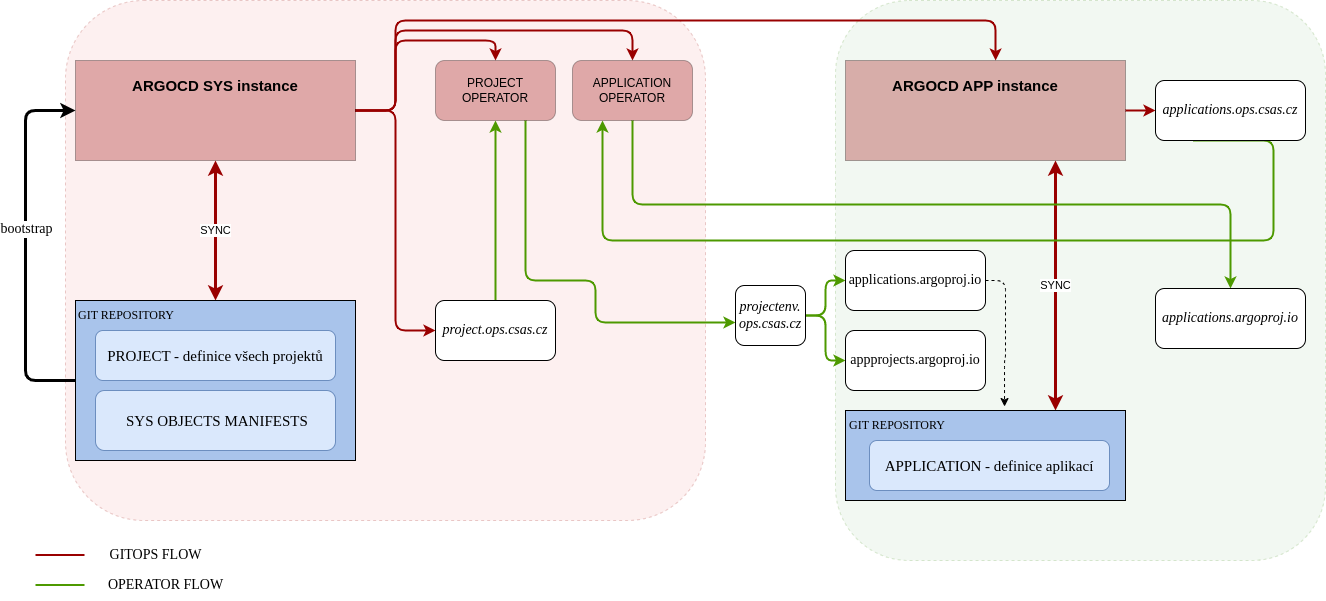

The diagram above was exported from draw.io. Its source (the exported page's mxGraphModel, read from the mxfile embedded in the PNG):
<mxGraphModel dx="1422" dy="757" grid="1" gridSize="10" guides="1" tooltips="1" connect="1" arrows="1" fold="1" page="1" pageScale="1" pageWidth="1169" pageHeight="827" math="0" shadow="0">
  <root>
    <mxCell id="0" />
    <mxCell id="1" parent="0" />
    <mxCell id="VocMB0st9nO3ZsdDbnVE-43" value="" style="rounded=1;whiteSpace=wrap;html=1;fontFamily=roboto;fontSource=https%3A%2F%2Ffonts.googleapis.com%2Fcss%3Ffamily%3Droboto;fontSize=12;fillColor=#d5e8d4;dashed=1;strokeColor=#82b366;opacity=30;" vertex="1" parent="1">
      <mxGeometry x="840" y="200" width="490" height="560" as="geometry" />
    </mxCell>
    <mxCell id="VocMB0st9nO3ZsdDbnVE-38" value="" style="rounded=1;whiteSpace=wrap;html=1;fontFamily=roboto;fontSource=https%3A%2F%2Ffonts.googleapis.com%2Fcss%3Ffamily%3Droboto;fontSize=12;fillColor=#f8cecc;dashed=1;strokeColor=#b85450;opacity=30;" vertex="1" parent="1">
      <mxGeometry x="70" y="200" width="640" height="520" as="geometry" />
    </mxCell>
    <mxCell id="VocMB0st9nO3ZsdDbnVE-14" value="SYNC" style="edgeStyle=orthogonalEdgeStyle;rounded=1;orthogonalLoop=1;jettySize=auto;html=1;entryX=0.5;entryY=0;entryDx=0;entryDy=0;startArrow=classic;startFill=1;strokeWidth=3;strokeColor=#990000;" edge="1" parent="1" source="VocMB0st9nO3ZsdDbnVE-1">
      <mxGeometry relative="1" as="geometry">
        <mxPoint x="220" y="500" as="targetPoint" />
      </mxGeometry>
    </mxCell>
    <mxCell id="VocMB0st9nO3ZsdDbnVE-44" style="edgeStyle=orthogonalEdgeStyle;rounded=1;orthogonalLoop=1;jettySize=auto;html=1;exitX=1;exitY=0.5;exitDx=0;exitDy=0;entryX=0.536;entryY=0;entryDx=0;entryDy=0;entryPerimeter=0;strokeWidth=2;fontFamily=roboto;fontSource=https%3A%2F%2Ffonts.googleapis.com%2Fcss%3Ffamily%3Droboto;fontSize=14;startArrow=none;startFill=0;strokeColor=#990000;" edge="1" parent="1" source="VocMB0st9nO3ZsdDbnVE-1" target="VocMB0st9nO3ZsdDbnVE-2">
      <mxGeometry relative="1" as="geometry">
        <Array as="points">
          <mxPoint x="400" y="310" />
          <mxPoint x="400" y="220" />
          <mxPoint x="1000" y="220" />
        </Array>
      </mxGeometry>
    </mxCell>
    <mxCell id="VocMB0st9nO3ZsdDbnVE-45" style="edgeStyle=orthogonalEdgeStyle;rounded=1;orthogonalLoop=1;jettySize=auto;html=1;exitX=1;exitY=0.5;exitDx=0;exitDy=0;entryX=0;entryY=0.5;entryDx=0;entryDy=0;strokeWidth=2;fontFamily=roboto;fontSource=https%3A%2F%2Ffonts.googleapis.com%2Fcss%3Ffamily%3Droboto;fontSize=14;startArrow=none;startFill=0;strokeColor=#990000;" edge="1" parent="1" source="VocMB0st9nO3ZsdDbnVE-1" target="VocMB0st9nO3ZsdDbnVE-7">
      <mxGeometry relative="1" as="geometry" />
    </mxCell>
    <mxCell id="VocMB0st9nO3ZsdDbnVE-46" style="edgeStyle=orthogonalEdgeStyle;rounded=1;orthogonalLoop=1;jettySize=auto;html=1;exitX=1;exitY=0.5;exitDx=0;exitDy=0;entryX=0.5;entryY=0;entryDx=0;entryDy=0;strokeWidth=2;fontFamily=roboto;fontSource=https%3A%2F%2Ffonts.googleapis.com%2Fcss%3Ffamily%3Droboto;fontSize=14;startArrow=none;startFill=0;fontColor=#990000;strokeColor=#990000;" edge="1" parent="1" source="VocMB0st9nO3ZsdDbnVE-1" target="VocMB0st9nO3ZsdDbnVE-3">
      <mxGeometry relative="1" as="geometry" />
    </mxCell>
    <mxCell id="VocMB0st9nO3ZsdDbnVE-47" style="edgeStyle=orthogonalEdgeStyle;rounded=1;orthogonalLoop=1;jettySize=auto;html=1;exitX=1;exitY=0.5;exitDx=0;exitDy=0;entryX=0.5;entryY=0;entryDx=0;entryDy=0;strokeWidth=2;fontFamily=roboto;fontSource=https%3A%2F%2Ffonts.googleapis.com%2Fcss%3Ffamily%3Droboto;fontSize=14;startArrow=none;startFill=0;strokeColor=#990000;" edge="1" parent="1" source="VocMB0st9nO3ZsdDbnVE-1" target="VocMB0st9nO3ZsdDbnVE-4">
      <mxGeometry relative="1" as="geometry">
        <Array as="points">
          <mxPoint x="400" y="310" />
          <mxPoint x="400" y="230" />
          <mxPoint x="637" y="230" />
        </Array>
      </mxGeometry>
    </mxCell>
    <mxCell id="VocMB0st9nO3ZsdDbnVE-1" value="" style="rounded=0;whiteSpace=wrap;html=1;fontFamily=hack;fillColor=#990000;opacity=30;" vertex="1" parent="1">
      <mxGeometry x="80" y="260" width="280" height="100" as="geometry" />
    </mxCell>
    <mxCell id="VocMB0st9nO3ZsdDbnVE-28" value="SYNC" style="edgeStyle=orthogonalEdgeStyle;rounded=1;orthogonalLoop=1;jettySize=auto;html=1;exitX=0.75;exitY=1;exitDx=0;exitDy=0;entryX=0.75;entryY=0;entryDx=0;entryDy=0;startArrow=classic;startFill=1;strokeWidth=3;strokeColor=#990000;" edge="1" parent="1" source="VocMB0st9nO3ZsdDbnVE-2" target="VocMB0st9nO3ZsdDbnVE-19">
      <mxGeometry relative="1" as="geometry" />
    </mxCell>
    <mxCell id="VocMB0st9nO3ZsdDbnVE-51" style="edgeStyle=orthogonalEdgeStyle;rounded=1;orthogonalLoop=1;jettySize=auto;html=1;exitX=1;exitY=0.5;exitDx=0;exitDy=0;entryX=0;entryY=0.5;entryDx=0;entryDy=0;strokeWidth=2;fontFamily=roboto;fontSource=https%3A%2F%2Ffonts.googleapis.com%2Fcss%3Ffamily%3Droboto;fontSize=14;startArrow=none;startFill=0;strokeColor=#990000;" edge="1" parent="1" source="VocMB0st9nO3ZsdDbnVE-2" target="VocMB0st9nO3ZsdDbnVE-50">
      <mxGeometry relative="1" as="geometry" />
    </mxCell>
    <mxCell id="VocMB0st9nO3ZsdDbnVE-2" value="" style="rounded=0;whiteSpace=wrap;html=1;fillColor=#990000;opacity=30;" vertex="1" parent="1">
      <mxGeometry x="850" y="260" width="280" height="100" as="geometry" />
    </mxCell>
    <mxCell id="VocMB0st9nO3ZsdDbnVE-42" style="edgeStyle=orthogonalEdgeStyle;rounded=1;orthogonalLoop=1;jettySize=auto;html=1;exitX=0.75;exitY=1;exitDx=0;exitDy=0;entryX=0;entryY=0.617;entryDx=0;entryDy=0;entryPerimeter=0;strokeWidth=2;fontFamily=roboto;fontSource=https%3A%2F%2Ffonts.googleapis.com%2Fcss%3Ffamily%3Droboto;fontSize=12;startArrow=none;startFill=0;strokeColor=#4D9900;" edge="1" parent="1" source="VocMB0st9nO3ZsdDbnVE-3" target="VocMB0st9nO3ZsdDbnVE-8">
      <mxGeometry relative="1" as="geometry">
        <Array as="points">
          <mxPoint x="530" y="480" />
          <mxPoint x="600" y="480" />
          <mxPoint x="600" y="522" />
        </Array>
      </mxGeometry>
    </mxCell>
    <mxCell id="VocMB0st9nO3ZsdDbnVE-3" value="PROJECT OPERATOR" style="rounded=1;whiteSpace=wrap;html=1;fillColor=#990000;opacity=30;" vertex="1" parent="1">
      <mxGeometry x="440" y="260" width="120" height="60" as="geometry" />
    </mxCell>
    <mxCell id="VocMB0st9nO3ZsdDbnVE-12" style="edgeStyle=orthogonalEdgeStyle;rounded=1;orthogonalLoop=1;jettySize=auto;html=1;exitX=0;exitY=0.5;exitDx=0;exitDy=0;entryX=0;entryY=0.5;entryDx=0;entryDy=0;strokeWidth=3;" edge="1" parent="1" target="VocMB0st9nO3ZsdDbnVE-1">
      <mxGeometry relative="1" as="geometry">
        <mxPoint x="40" y="340" as="targetPoint" />
        <mxPoint x="80" y="580" as="sourcePoint" />
        <Array as="points">
          <mxPoint x="30" y="580" />
          <mxPoint x="30" y="310" />
        </Array>
      </mxGeometry>
    </mxCell>
    <mxCell id="VocMB0st9nO3ZsdDbnVE-34" value="bootstrap" style="edgeLabel;html=1;align=center;verticalAlign=middle;resizable=0;points=[];fontSize=14;fontFamily=roboto;" vertex="1" connectable="0" parent="VocMB0st9nO3ZsdDbnVE-12">
      <mxGeometry x="0.0941" relative="1" as="geometry">
        <mxPoint as="offset" />
      </mxGeometry>
    </mxCell>
    <mxCell id="VocMB0st9nO3ZsdDbnVE-21" style="edgeStyle=orthogonalEdgeStyle;rounded=1;orthogonalLoop=1;jettySize=auto;html=1;exitX=0.5;exitY=0;exitDx=0;exitDy=0;entryX=0.5;entryY=1;entryDx=0;entryDy=0;strokeColor=#4D9900;strokeWidth=2;" edge="1" parent="1" source="VocMB0st9nO3ZsdDbnVE-7" target="VocMB0st9nO3ZsdDbnVE-3">
      <mxGeometry relative="1" as="geometry" />
    </mxCell>
    <mxCell id="VocMB0st9nO3ZsdDbnVE-7" value="&lt;font size=&quot;1&quot; face=&quot;roboto&quot;&gt;&lt;i style=&quot;font-size: 14px;&quot;&gt;project.ops.csas.cz&lt;/i&gt;&lt;/font&gt;" style="rounded=1;whiteSpace=wrap;html=1;" vertex="1" parent="1">
      <mxGeometry x="440" y="500" width="120" height="60" as="geometry" />
    </mxCell>
    <mxCell id="VocMB0st9nO3ZsdDbnVE-25" style="edgeStyle=orthogonalEdgeStyle;rounded=1;orthogonalLoop=1;jettySize=auto;html=1;exitX=1;exitY=0.5;exitDx=0;exitDy=0;entryX=0;entryY=0.5;entryDx=0;entryDy=0;strokeWidth=2;strokeColor=#4D9900;" edge="1" parent="1" source="VocMB0st9nO3ZsdDbnVE-8" target="VocMB0st9nO3ZsdDbnVE-10">
      <mxGeometry relative="1" as="geometry">
        <mxPoint x="890" y="640" as="sourcePoint" />
      </mxGeometry>
    </mxCell>
    <mxCell id="VocMB0st9nO3ZsdDbnVE-26" style="edgeStyle=orthogonalEdgeStyle;rounded=1;orthogonalLoop=1;jettySize=auto;html=1;exitX=1;exitY=0.5;exitDx=0;exitDy=0;entryX=0;entryY=0.5;entryDx=0;entryDy=0;strokeWidth=2;strokeColor=#4D9900;" edge="1" parent="1" source="VocMB0st9nO3ZsdDbnVE-8" target="VocMB0st9nO3ZsdDbnVE-9">
      <mxGeometry relative="1" as="geometry">
        <mxPoint x="890" y="640" as="sourcePoint" />
      </mxGeometry>
    </mxCell>
    <mxCell id="VocMB0st9nO3ZsdDbnVE-8" value="&lt;i&gt;&lt;font style=&quot;font-size: 14px;&quot; data-font-src=&quot;https://fonts.googleapis.com/css?family=roboto&quot; face=&quot;roboto&quot;&gt;projectenv.&lt;br&gt;ops.csas.cz&lt;/font&gt;&lt;/i&gt;" style="rounded=1;whiteSpace=wrap;html=1;" vertex="1" parent="1">
      <mxGeometry x="740" y="485" width="70" height="60" as="geometry" />
    </mxCell>
    <mxCell id="VocMB0st9nO3ZsdDbnVE-9" value="&lt;font style=&quot;font-size: 14px;&quot; data-font-src=&quot;https://fonts.googleapis.com/css?family=roboto&quot; face=&quot;roboto&quot;&gt;appprojects.argoproj.io&lt;/font&gt;" style="rounded=1;whiteSpace=wrap;html=1;" vertex="1" parent="1">
      <mxGeometry x="850" y="530" width="140" height="60" as="geometry" />
    </mxCell>
    <mxCell id="VocMB0st9nO3ZsdDbnVE-27" style="edgeStyle=orthogonalEdgeStyle;rounded=1;orthogonalLoop=1;jettySize=auto;html=1;exitX=1;exitY=0.5;exitDx=0;exitDy=0;entryX=0.568;entryY=-0.044;entryDx=0;entryDy=0;entryPerimeter=0;dashed=1;" edge="1" parent="1" source="VocMB0st9nO3ZsdDbnVE-10" target="VocMB0st9nO3ZsdDbnVE-19">
      <mxGeometry relative="1" as="geometry" />
    </mxCell>
    <mxCell id="VocMB0st9nO3ZsdDbnVE-10" value="&lt;font style=&quot;font-size: 14px;&quot; data-font-src=&quot;https://fonts.googleapis.com/css?family=roboto&quot; face=&quot;roboto&quot;&gt;applications.argoproj.io&lt;/font&gt;" style="rounded=1;whiteSpace=wrap;html=1;" vertex="1" parent="1">
      <mxGeometry x="850" y="450" width="140" height="60" as="geometry" />
    </mxCell>
    <mxCell id="VocMB0st9nO3ZsdDbnVE-18" value="&lt;div style=&quot;text-align: justify;&quot;&gt;&lt;br&gt;&lt;/div&gt;" style="rounded=0;whiteSpace=wrap;html=1;fillColor=#A9C4EB;align=left;" vertex="1" parent="1">
      <mxGeometry x="80" y="500" width="280" height="160" as="geometry" />
    </mxCell>
    <mxCell id="VocMB0st9nO3ZsdDbnVE-19" value="" style="rounded=0;whiteSpace=wrap;html=1;fillColor=#A9C4EB;" vertex="1" parent="1">
      <mxGeometry x="850" y="610" width="280" height="90" as="geometry" />
    </mxCell>
    <mxCell id="VocMB0st9nO3ZsdDbnVE-29" value="ARGOCD SYS instance" style="text;html=1;strokeColor=none;fillColor=none;align=center;verticalAlign=middle;whiteSpace=wrap;rounded=0;fontStyle=1;fontSize=15;" vertex="1" parent="1">
      <mxGeometry x="120" y="270" width="200" height="30" as="geometry" />
    </mxCell>
    <mxCell id="VocMB0st9nO3ZsdDbnVE-30" value="ARGOCD APP instance" style="text;html=1;strokeColor=none;fillColor=none;align=center;verticalAlign=middle;whiteSpace=wrap;rounded=0;fontStyle=1;fontSize=15;" vertex="1" parent="1">
      <mxGeometry x="880" y="270" width="200" height="30" as="geometry" />
    </mxCell>
    <mxCell id="VocMB0st9nO3ZsdDbnVE-32" value="&lt;font data-font-src=&quot;https://fonts.googleapis.com/css?family=roboto&quot; face=&quot;roboto&quot;&gt;&amp;nbsp;SYS OBJECTS MANIFESTS&lt;/font&gt;" style="rounded=1;whiteSpace=wrap;html=1;fontSize=15;fillColor=#dae8fc;strokeColor=#6c8ebf;" vertex="1" parent="1">
      <mxGeometry x="100" y="590" width="240" height="60" as="geometry" />
    </mxCell>
    <mxCell id="VocMB0st9nO3ZsdDbnVE-33" value="&lt;font data-font-src=&quot;https://fonts.googleapis.com/css?family=roboto&quot; face=&quot;roboto&quot;&gt;PROJECT - definice všech projektů&lt;/font&gt;" style="rounded=1;whiteSpace=wrap;html=1;fontSize=15;fillColor=#dae8fc;strokeColor=#6c8ebf;" vertex="1" parent="1">
      <mxGeometry x="100" y="530" width="240" height="50" as="geometry" />
    </mxCell>
    <mxCell id="VocMB0st9nO3ZsdDbnVE-35" value="&lt;font style=&quot;font-size: 12px;&quot;&gt;GIT REPOSITORY&lt;/font&gt;" style="text;html=1;strokeColor=none;fillColor=none;align=center;verticalAlign=middle;whiteSpace=wrap;rounded=0;fontFamily=roboto;fontSource=https%3A%2F%2Ffonts.googleapis.com%2Fcss%3Ffamily%3Droboto;fontSize=14;" vertex="1" parent="1">
      <mxGeometry x="81" y="500" width="100" height="30" as="geometry" />
    </mxCell>
    <mxCell id="VocMB0st9nO3ZsdDbnVE-37" style="edgeStyle=orthogonalEdgeStyle;rounded=1;orthogonalLoop=1;jettySize=auto;html=1;exitX=0.5;exitY=1;exitDx=0;exitDy=0;strokeWidth=2;fontFamily=roboto;fontSource=https%3A%2F%2Ffonts.googleapis.com%2Fcss%3Ffamily%3Droboto;fontSize=12;startArrow=classic;startFill=1;" edge="1" parent="1" source="VocMB0st9nO3ZsdDbnVE-1" target="VocMB0st9nO3ZsdDbnVE-1">
      <mxGeometry relative="1" as="geometry" />
    </mxCell>
    <mxCell id="VocMB0st9nO3ZsdDbnVE-56" style="edgeStyle=orthogonalEdgeStyle;rounded=1;orthogonalLoop=1;jettySize=auto;html=1;exitX=0.5;exitY=1;exitDx=0;exitDy=0;strokeWidth=2;fontFamily=roboto;fontSource=https%3A%2F%2Ffonts.googleapis.com%2Fcss%3Ffamily%3Droboto;fontSize=14;startArrow=none;startFill=0;strokeColor=#4D9900;" edge="1" parent="1" source="VocMB0st9nO3ZsdDbnVE-4" target="VocMB0st9nO3ZsdDbnVE-54">
      <mxGeometry relative="1" as="geometry" />
    </mxCell>
    <mxCell id="VocMB0st9nO3ZsdDbnVE-4" value="APPLICATION OPERATOR" style="rounded=1;whiteSpace=wrap;html=1;fillColor=#990000;opacity=30;" vertex="1" parent="1">
      <mxGeometry x="577" y="260" width="120" height="60" as="geometry" />
    </mxCell>
    <mxCell id="VocMB0st9nO3ZsdDbnVE-48" value="&lt;font style=&quot;font-size: 12px;&quot;&gt;GIT REPOSITORY&lt;/font&gt;" style="text;html=1;strokeColor=none;fillColor=none;align=center;verticalAlign=middle;whiteSpace=wrap;rounded=0;fontFamily=roboto;fontSource=https%3A%2F%2Ffonts.googleapis.com%2Fcss%3Ffamily%3Droboto;fontSize=14;" vertex="1" parent="1">
      <mxGeometry x="852" y="610" width="100" height="30" as="geometry" />
    </mxCell>
    <mxCell id="VocMB0st9nO3ZsdDbnVE-49" value="&lt;font data-font-src=&quot;https://fonts.googleapis.com/css?family=roboto&quot; face=&quot;roboto&quot;&gt;APPLICATION - definice aplikací&lt;/font&gt;" style="rounded=1;whiteSpace=wrap;html=1;fontSize=15;fillColor=#dae8fc;strokeColor=#6c8ebf;" vertex="1" parent="1">
      <mxGeometry x="874" y="640" width="240" height="50" as="geometry" />
    </mxCell>
    <mxCell id="VocMB0st9nO3ZsdDbnVE-52" style="edgeStyle=orthogonalEdgeStyle;rounded=1;orthogonalLoop=1;jettySize=auto;html=1;exitX=0.25;exitY=1;exitDx=0;exitDy=0;entryX=0.25;entryY=1;entryDx=0;entryDy=0;strokeWidth=2;fontFamily=roboto;fontSource=https%3A%2F%2Ffonts.googleapis.com%2Fcss%3Ffamily%3Droboto;fontSize=14;startArrow=none;startFill=0;strokeColor=#4D9900;" edge="1" parent="1" source="VocMB0st9nO3ZsdDbnVE-50" target="VocMB0st9nO3ZsdDbnVE-4">
      <mxGeometry relative="1" as="geometry">
        <Array as="points">
          <mxPoint x="1278" y="440" />
          <mxPoint x="607" y="440" />
        </Array>
      </mxGeometry>
    </mxCell>
    <mxCell id="VocMB0st9nO3ZsdDbnVE-50" value="&lt;font size=&quot;1&quot; face=&quot;roboto&quot;&gt;&lt;i style=&quot;font-size: 14px;&quot;&gt;applications.ops.csas.cz&lt;/i&gt;&lt;/font&gt;" style="rounded=1;whiteSpace=wrap;html=1;" vertex="1" parent="1">
      <mxGeometry x="1160" y="280" width="150" height="60" as="geometry" />
    </mxCell>
    <mxCell id="VocMB0st9nO3ZsdDbnVE-54" value="&lt;font size=&quot;1&quot; face=&quot;roboto&quot;&gt;&lt;i style=&quot;font-size: 14px;&quot;&gt;applications.argoproj.io&lt;br&gt;&lt;/i&gt;&lt;/font&gt;" style="rounded=1;whiteSpace=wrap;html=1;" vertex="1" parent="1">
      <mxGeometry x="1160" y="488" width="150" height="60" as="geometry" />
    </mxCell>
    <mxCell id="VocMB0st9nO3ZsdDbnVE-57" value="" style="endArrow=none;html=1;rounded=1;strokeColor=#990000;strokeWidth=2;fontFamily=roboto;fontSource=https%3A%2F%2Ffonts.googleapis.com%2Fcss%3Ffamily%3Droboto;fontSize=14;fontColor=#990000;" edge="1" parent="1">
      <mxGeometry width="50" height="50" relative="1" as="geometry">
        <mxPoint x="40" y="754.5" as="sourcePoint" />
        <mxPoint x="89" y="754.5" as="targetPoint" />
      </mxGeometry>
    </mxCell>
    <mxCell id="VocMB0st9nO3ZsdDbnVE-59" value="&lt;font color=&quot;#000000&quot;&gt;GITOPS FLOW&lt;/font&gt;" style="text;html=1;align=center;verticalAlign=middle;resizable=0;points=[];autosize=1;strokeColor=none;fillColor=none;fontSize=14;fontFamily=roboto;fontColor=#990000;" vertex="1" parent="1">
      <mxGeometry x="100" y="740" width="120" height="30" as="geometry" />
    </mxCell>
    <mxCell id="VocMB0st9nO3ZsdDbnVE-60" value="" style="endArrow=none;html=1;rounded=1;strokeColor=#4D9900;strokeWidth=2;fontFamily=roboto;fontSource=https%3A%2F%2Ffonts.googleapis.com%2Fcss%3Ffamily%3Droboto;fontSize=14;fontColor=#990000;" edge="1" parent="1">
      <mxGeometry width="50" height="50" relative="1" as="geometry">
        <mxPoint x="40" y="784.5" as="sourcePoint" />
        <mxPoint x="89" y="784.5" as="targetPoint" />
      </mxGeometry>
    </mxCell>
    <mxCell id="VocMB0st9nO3ZsdDbnVE-62" value="&lt;font color=&quot;#000000&quot;&gt;OPERATOR FLOW&lt;/font&gt;" style="text;html=1;align=center;verticalAlign=middle;resizable=0;points=[];autosize=1;strokeColor=none;fillColor=none;fontSize=14;fontFamily=roboto;fontColor=#990000;" vertex="1" parent="1">
      <mxGeometry x="100" y="770" width="140" height="30" as="geometry" />
    </mxCell>
  </root>
</mxGraphModel>